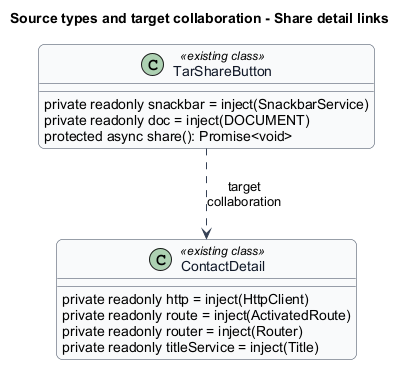

The diagram above was rendered by PlantUML. Its source (embedded in the PNG):
@startuml
skinparam backgroundColor #FFFFFF
skinparam shadowing false
skinparam roundcorner 12
skinparam defaultFontName Arial
skinparam ArrowColor #344054
skinparam sequenceMessageAlign center
skinparam maxMessageSize 80
skinparam class {
  BorderColor #344054
  FontColor #101828
  BackgroundColor #F9FAFB
}
title Source types and target collaboration - Share detail links
class "TarShareButton" as t0 <<existing class>> {
  private readonly snackbar = inject(SnackbarService)
  private readonly doc = inject(DOCUMENT)
  protected async share(): Promise<void>
}
class "ContactDetail" as t1 <<existing class>> {
  private readonly http = inject(HttpClient)
  private readonly route = inject(ActivatedRoute)
  private readonly router = inject(Router)
  private readonly titleService = inject(Title)
}
t0 ..> t1 : target collaboration

@enduml